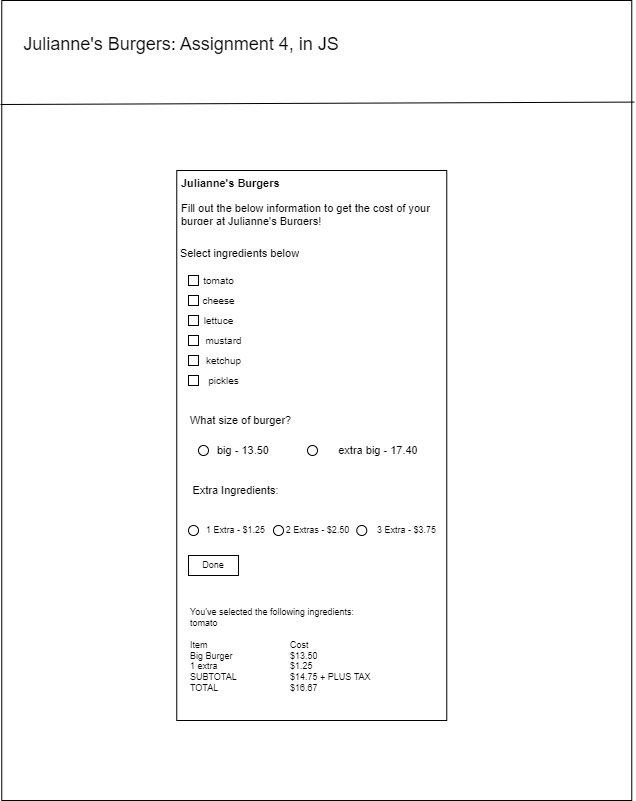

The diagram above was exported from draw.io. Its source (the exported page's mxGraphModel, read from the mxfile embedded in the PNG):
<mxGraphModel dx="1368" dy="853" grid="1" gridSize="10" guides="1" tooltips="1" connect="1" arrows="1" fold="1" page="1" pageScale="1" pageWidth="827" pageHeight="1169" math="0" shadow="0">
  <root>
    <mxCell id="0" />
    <mxCell id="1" parent="0" />
    <mxCell id="39" value="" style="rounded=0;whiteSpace=wrap;html=1;" parent="1" vertex="1">
      <mxGeometry x="98.26" y="90" width="630" height="800" as="geometry" />
    </mxCell>
    <mxCell id="48" value="" style="rounded=0;whiteSpace=wrap;html=1;fillColor=none;" vertex="1" parent="1">
      <mxGeometry x="273.26" y="260" width="270" height="550" as="geometry" />
    </mxCell>
    <mxCell id="40" value="" style="edgeStyle=none;orthogonalLoop=1;jettySize=auto;html=1;exitX=-0.002;exitY=0.13;exitDx=0;exitDy=0;exitPerimeter=0;entryX=1.004;entryY=0.127;entryDx=0;entryDy=0;entryPerimeter=0;rounded=0;endArrow=none;endFill=0;" parent="1" source="39" target="39" edge="1">
      <mxGeometry width="80" relative="1" as="geometry">
        <mxPoint x="449.26" y="550" as="sourcePoint" />
        <mxPoint x="529.26" y="550" as="targetPoint" />
        <Array as="points" />
      </mxGeometry>
    </mxCell>
    <mxCell id="42" value="&lt;h1 style=&quot;font-size: 11px;&quot;&gt;Julianne's Burgers&lt;/h1&gt;&lt;p&gt;Fill out the below information to get the cost of your burger at Julianne's Burgers!&lt;/p&gt;&lt;div&gt;&lt;br&gt;&lt;/div&gt;" style="text;html=1;strokeColor=none;fillColor=none;spacing=5;spacingTop=-20;whiteSpace=wrap;overflow=hidden;rounded=0;fontSize=11;" parent="1" vertex="1">
      <mxGeometry x="273.26" y="270" width="280" height="45" as="geometry" />
    </mxCell>
    <mxCell id="43" value="Select ingredients below" style="text;html=1;strokeColor=none;fillColor=none;align=center;verticalAlign=middle;whiteSpace=wrap;rounded=0;fontSize=11;" parent="1" vertex="1">
      <mxGeometry x="273.26" y="335" width="126.74" height="15" as="geometry" />
    </mxCell>
    <mxCell id="44" value="big - 13.50" style="text;html=1;strokeColor=none;fillColor=none;align=center;verticalAlign=middle;whiteSpace=wrap;rounded=0;fontSize=11;" parent="1" vertex="1">
      <mxGeometry x="310" y="525" width="60" height="30" as="geometry" />
    </mxCell>
    <mxCell id="45" value="extra big - 17.40" style="text;html=1;strokeColor=none;fillColor=none;align=center;verticalAlign=middle;whiteSpace=wrap;rounded=0;fontSize=11;" parent="1" vertex="1">
      <mxGeometry x="430" y="525" width="90" height="30" as="geometry" />
    </mxCell>
    <mxCell id="46" value="" style="ellipse;whiteSpace=wrap;html=1;aspect=fixed;fontSize=11;" parent="1" vertex="1">
      <mxGeometry x="295" y="535" width="10" height="10" as="geometry" />
    </mxCell>
    <mxCell id="47" value="" style="ellipse;whiteSpace=wrap;html=1;aspect=fixed;fontSize=11;fillColor=none;" parent="1" vertex="1">
      <mxGeometry x="404" y="535" width="10" height="10" as="geometry" />
    </mxCell>
    <mxCell id="49" value="" style="rounded=0;whiteSpace=wrap;html=1;fillColor=default;" vertex="1" parent="1">
      <mxGeometry x="285" y="365" width="10" height="10" as="geometry" />
    </mxCell>
    <mxCell id="50" value="" style="rounded=0;whiteSpace=wrap;html=1;fillColor=none;" vertex="1" parent="1">
      <mxGeometry x="285" y="385" width="10" height="10" as="geometry" />
    </mxCell>
    <mxCell id="51" value="" style="rounded=0;whiteSpace=wrap;html=1;fillColor=none;" vertex="1" parent="1">
      <mxGeometry x="285" y="405" width="10" height="10" as="geometry" />
    </mxCell>
    <mxCell id="52" value="" style="rounded=0;whiteSpace=wrap;html=1;fillColor=none;" vertex="1" parent="1">
      <mxGeometry x="285" y="425" width="10" height="10" as="geometry" />
    </mxCell>
    <mxCell id="53" value="" style="rounded=0;whiteSpace=wrap;html=1;fillColor=none;" vertex="1" parent="1">
      <mxGeometry x="285" y="445" width="10" height="10" as="geometry" />
    </mxCell>
    <mxCell id="54" value="" style="rounded=0;whiteSpace=wrap;html=1;fillColor=none;" vertex="1" parent="1">
      <mxGeometry x="285" y="465" width="10" height="10" as="geometry" />
    </mxCell>
    <mxCell id="55" value="&lt;font style=&quot;font-size: 10px;&quot;&gt;tomato&lt;/font&gt;" style="text;html=1;align=center;verticalAlign=middle;resizable=0;points=[];autosize=1;strokeColor=none;fillColor=none;" vertex="1" parent="1">
      <mxGeometry x="290" y="355" width="50" height="30" as="geometry" />
    </mxCell>
    <mxCell id="56" value="&lt;font style=&quot;font-size: 10px;&quot;&gt;cheese&lt;/font&gt;" style="text;html=1;align=center;verticalAlign=middle;resizable=0;points=[];autosize=1;strokeColor=none;fillColor=none;" vertex="1" parent="1">
      <mxGeometry x="285" y="375" width="60" height="30" as="geometry" />
    </mxCell>
    <mxCell id="57" value="&lt;font style=&quot;font-size: 10px;&quot;&gt;lettuce&lt;/font&gt;" style="text;html=1;align=center;verticalAlign=middle;resizable=0;points=[];autosize=1;strokeColor=none;fillColor=none;" vertex="1" parent="1">
      <mxGeometry x="290" y="395" width="50" height="30" as="geometry" />
    </mxCell>
    <mxCell id="58" value="&lt;font style=&quot;font-size: 10px;&quot;&gt;mustard&lt;/font&gt;" style="text;html=1;align=center;verticalAlign=middle;resizable=0;points=[];autosize=1;strokeColor=none;fillColor=none;" vertex="1" parent="1">
      <mxGeometry x="290" y="415" width="60" height="30" as="geometry" />
    </mxCell>
    <mxCell id="59" value="&lt;span style=&quot;font-size: 10px;&quot;&gt;ketchup&lt;/span&gt;" style="text;html=1;align=center;verticalAlign=middle;resizable=0;points=[];autosize=1;strokeColor=none;fillColor=none;" vertex="1" parent="1">
      <mxGeometry x="290" y="435" width="60" height="30" as="geometry" />
    </mxCell>
    <mxCell id="60" value="&lt;font style=&quot;font-size: 10px;&quot;&gt;pickles&lt;/font&gt;" style="text;html=1;align=center;verticalAlign=middle;resizable=0;points=[];autosize=1;strokeColor=none;fillColor=none;" vertex="1" parent="1">
      <mxGeometry x="295" y="455" width="50" height="30" as="geometry" />
    </mxCell>
    <mxCell id="62" value="&lt;div style=&quot;font-size: 11px;&quot;&gt;What size of burger?&lt;/div&gt;" style="text;html=1;align=center;verticalAlign=middle;resizable=0;points=[];autosize=1;strokeColor=none;fillColor=none;fontSize=11;" vertex="1" parent="1">
      <mxGeometry x="276.63" y="495" width="120" height="30" as="geometry" />
    </mxCell>
    <mxCell id="63" value="&lt;div&gt;Extra Ingredients:&lt;/div&gt;" style="text;html=1;align=center;verticalAlign=middle;resizable=0;points=[];autosize=1;strokeColor=none;fillColor=none;fontSize=11;" vertex="1" parent="1">
      <mxGeometry x="276.63" y="565" width="110" height="30" as="geometry" />
    </mxCell>
    <mxCell id="64" value="" style="ellipse;whiteSpace=wrap;html=1;aspect=fixed;fontSize=11;" vertex="1" parent="1">
      <mxGeometry x="285" y="615" width="10" height="10" as="geometry" />
    </mxCell>
    <mxCell id="68" value="1 Extra - $1.25" style="text;html=1;align=center;verticalAlign=middle;resizable=0;points=[];autosize=1;strokeColor=none;fillColor=none;fontSize=9;" vertex="1" parent="1">
      <mxGeometry x="291.63" y="610" width="80" height="20" as="geometry" />
    </mxCell>
    <mxCell id="69" value="2 Extras - $2.50" style="text;html=1;align=center;verticalAlign=middle;resizable=0;points=[];autosize=1;strokeColor=none;fillColor=none;fontSize=9;" vertex="1" parent="1">
      <mxGeometry x="368.5" y="610" width="90" height="20" as="geometry" />
    </mxCell>
    <mxCell id="70" value="3 Extra - $3.75" style="text;html=1;align=center;verticalAlign=middle;resizable=0;points=[];autosize=1;strokeColor=none;fillColor=none;fontSize=9;" vertex="1" parent="1">
      <mxGeometry x="463.26" y="610" width="80" height="20" as="geometry" />
    </mxCell>
    <mxCell id="71" value="" style="ellipse;whiteSpace=wrap;html=1;aspect=fixed;fontSize=11;fillColor=none;" vertex="1" parent="1">
      <mxGeometry x="370" y="615" width="10" height="10" as="geometry" />
    </mxCell>
    <mxCell id="72" value="" style="ellipse;whiteSpace=wrap;html=1;aspect=fixed;fontSize=11;fillColor=none;" vertex="1" parent="1">
      <mxGeometry x="453.26" y="615" width="10" height="10" as="geometry" />
    </mxCell>
    <mxCell id="73" value="Done" style="rounded=0;whiteSpace=wrap;html=1;fontSize=9;fillColor=none;" vertex="1" parent="1">
      <mxGeometry x="285" y="645" width="50" height="20" as="geometry" />
    </mxCell>
    <mxCell id="75" value="&lt;div&gt;You've selected the following ingredients:&lt;/div&gt;&lt;div&gt;tomato&lt;/div&gt;&lt;div&gt;&lt;br&gt;&lt;/div&gt;&lt;div&gt;Item&lt;span style=&quot;&quot;&gt;&#09;&lt;span style=&quot;white-space: pre;&quot;&gt;&#09;&lt;/span&gt;&lt;span style=&quot;white-space: pre;&quot;&gt;&#09;&lt;/span&gt;&lt;span style=&quot;white-space: pre;&quot;&gt;&#09;&lt;/span&gt;&lt;span style=&quot;white-space: pre;&quot;&gt;&#09;&lt;/span&gt;&lt;/span&gt;Cost&lt;/div&gt;&lt;div&gt;Big Burger&lt;span style=&quot;&quot;&gt;&#09;&lt;span style=&quot;white-space: pre;&quot;&gt;&#09;&lt;/span&gt;&lt;span style=&quot;white-space: pre;&quot;&gt;&#09;&lt;/span&gt;&lt;span style=&quot;white-space: pre;&quot;&gt;&#09;&lt;/span&gt;&lt;/span&gt;$13.50&lt;/div&gt;&lt;div&gt;1 extra&lt;span style=&quot;&quot;&gt;&#09;&lt;span style=&quot;white-space: pre;&quot;&gt;&#09;&lt;/span&gt;&lt;span style=&quot;white-space: pre;&quot;&gt;&#09;&lt;/span&gt;&lt;span style=&quot;white-space: pre;&quot;&gt;&#09;&lt;/span&gt;&lt;span style=&quot;white-space: pre;&quot;&gt;&#09;&lt;/span&gt;&lt;/span&gt;$1.25&lt;/div&gt;&lt;div&gt;SUBTOTAL&lt;span style=&quot;white-space: pre;&quot;&gt;&#09;&lt;/span&gt;&lt;span style=&quot;white-space: pre;&quot;&gt;&#09;&lt;/span&gt;&lt;span style=&quot;white-space: pre;&quot;&gt;&#09;&lt;/span&gt;$14.75 + PLUS TAX&lt;/div&gt;&lt;div&gt;TOTAL&lt;span style=&quot;&quot;&gt;&#09;&lt;span style=&quot;white-space: pre;&quot;&gt;&#09;&lt;/span&gt;&lt;span style=&quot;white-space: pre;&quot;&gt;&#09;&lt;/span&gt;&lt;span style=&quot;white-space: pre;&quot;&gt;&#09;&lt;/span&gt;&lt;span style=&quot;white-space: pre;&quot;&gt;&#09;&lt;/span&gt;&lt;/span&gt;$16.67&lt;/div&gt;" style="text;html=1;align=left;verticalAlign=middle;resizable=0;points=[];autosize=1;strokeColor=none;fillColor=none;fontSize=9;" vertex="1" parent="1">
      <mxGeometry x="285" y="690" width="200" height="100" as="geometry" />
    </mxCell>
    <mxCell id="76" value="&lt;div style=&quot;font-size: 18px;&quot;&gt;Julianne's Burgers: Assignment 4, in JS&lt;/div&gt;&lt;div style=&quot;font-size: 18px;&quot;&gt;&lt;br style=&quot;font-size: 18px;&quot;&gt;&lt;/div&gt;" style="text;html=1;strokeColor=none;fillColor=none;align=center;verticalAlign=middle;whiteSpace=wrap;rounded=0;fontSize=18;" vertex="1" parent="1">
      <mxGeometry x="98.26" y="130" width="360" height="30" as="geometry" />
    </mxCell>
  </root>
</mxGraphModel>